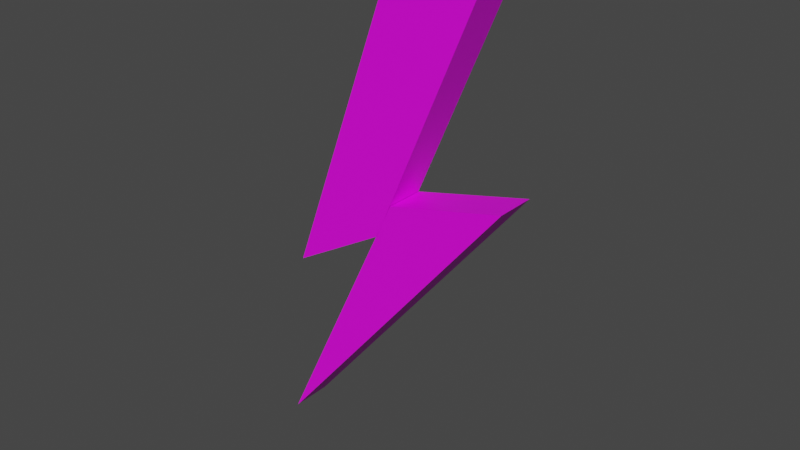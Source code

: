 # Source: Rayo.blend  (saved by Blender 3.4.6; exported with 4.5.12 LTS)
import bpy
from mathutils import Matrix  # noqa: F401  (used for matrix-valued properties, if any)

bpy.ops.wm.read_factory_settings(use_empty=True)
scene = bpy.context.scene
scene.name = 'Scene'

# ---- collections
col_collection = bpy.data.collections.new('Collection'); scene.collection.children.link(col_collection)

# ---- images (referenced by path relative to the original .blend; pixels are not part of the script)
import os
ASSET_DIR = os.environ.get("B2B_ASSET_DIR", "")  # directory of the original .blend (textures are referenced by path, not embedded)
HERE = os.path.dirname(os.path.abspath(__file__))  # packed textures are extracted next to this script under _unpacked/

def load_image(name, relpath, width, height, colorspace="sRGB"):
    """Load a texture the original file referenced (path relative to the .blend, or extracted next to this script)."""
    p = next((c for c in (os.path.join(HERE, relpath), os.path.join(ASSET_DIR, relpath)) if relpath and os.path.exists(c)), "")
    if p:
        img = bpy.data.images.load(p, check_existing=True)
        img.name = name
    else:  # same state as the original file: an image datablock whose file is absent (Cycles renders it pink)
        img = bpy.data.images.new(name, width, height)
        img.source = "FILE"
        img.filepath = "//" + (relpath or name)
    img.colorspace_settings.name = colorspace
    return img
img_rayo_dorado_jpeg = load_image('rayo_dorado.jpeg', 'rayo_dorado.jpeg', 1024, 1024, 'sRGB')

# ---- materials (node trees are filled in below, after node groups)
mat_material = bpy.data.materials.new('Material')
mat_material.alpha_threshold = 0.0
mat_material.use_transparent_shadow = False
mat_material.roughness = 0.5
mat_material.line_color = (0.0, 0.0, 0.0, 1.0)
mat_material_001 = bpy.data.materials.new('Material.001')
mat_material_001.alpha_threshold = 0.0
mat_material_001.use_transparent_shadow = False
mat_material_001.roughness = 0.5
mat_material_001.line_color = (0.0, 0.0, 0.0, 1.0)

# ---- material node trees
mat_material.use_nodes = True; mat_material.node_tree.nodes.clear()
_N = mat_material.node_tree.nodes; _L = mat_material.node_tree.links
n0 = _N.new('ShaderNodeOutputMaterial'); n0.name = 'Material Output'; n0.location = (300, 300)
n1 = _N.new('ShaderNodeBsdfPrincipled'); n1.name = 'Principled BSDF'; n1.location = (10, 300)
n1.distribution = 'GGX'
n1.subsurface_method = 'RANDOM_WALK_SKIN'
n1.inputs[3].default_value = 1.45
n1.inputs[27].default_value = (0.0, 0.0, 0.0, 1.0)
n1.inputs[28].default_value = 1.0
n2 = _N.new('ShaderNodeTexImage'); n2.name = 'Imagen'; n2.location = (-280, 280)
n2.image = img_rayo_dorado_jpeg
_L.new(n1.outputs[0], n0.inputs[0])
_L.new(n2.outputs[0], n1.inputs[0])
n0.is_active_output = True
mat_material_001.use_nodes = True; mat_material_001.node_tree.nodes.clear()
_N = mat_material_001.node_tree.nodes; _L = mat_material_001.node_tree.links
n0 = _N.new('ShaderNodeOutputMaterial'); n0.name = 'Material Output'; n0.location = (300, 300)
n1 = _N.new('ShaderNodeBsdfPrincipled'); n1.name = 'Principled BSDF'; n1.location = (10, 300)
n1.distribution = 'GGX'
n1.subsurface_method = 'RANDOM_WALK_SKIN'
n1.inputs[3].default_value = 1.45
n1.inputs[27].default_value = (0.0, 0.0, 0.0, 1.0)
n1.inputs[28].default_value = 1.0
n2 = _N.new('ShaderNodeTexImage'); n2.name = 'Imagen'; n2.location = (-280, 280)
n2.image = img_rayo_dorado_jpeg
_L.new(n1.outputs[0], n0.inputs[0])
_L.new(n2.outputs[0], n1.inputs[0])
n0.is_active_output = True

# ---- world
world_world = bpy.data.worlds.new('World'); scene.world = world_world
world_world.use_nodes = True; world_world.node_tree.nodes.clear()
_N = world_world.node_tree.nodes; _L = world_world.node_tree.links
n0 = _N.new('ShaderNodeOutputWorld'); n0.name = 'World Output'; n0.location = (300, 300)
n1 = _N.new('ShaderNodeBackground'); n1.name = 'Background'; n1.location = (10, 300)
n1.inputs[0].default_value = (0.05088, 0.05088, 0.05088, 1.0)
_L.new(n1.outputs[0], n0.inputs[0])
n0.is_active_output = True
world_world.color = (0.05088, 0.05088, 0.05088)
world_world.use_sun_shadow = False
world_world.sun_shadow_jitter_overblur = 0.0

# ---- meshes
me_cube = bpy.data.meshes.new('Cube')
me_cube.from_pydata([(1.524, 0.3635, 1.401), (-0.01949, 0.3635, -0.8997), (1.524, -0.3635, 1.401), (-0.01949, -0.3635, -0.8997), (-0.3778, 0.3635, 0.882), (-1.606, 0.3635, -1.439), (-0.3778, -0.3635, 0.882), (-1.606, -0.3635, -1.439)], [], [(0, 4, 6, 2), (3, 2, 6, 7), (7, 6, 4, 5), (5, 1, 3, 7), (1, 0, 2, 3), (5, 4, 0, 1)])
_uv = me_cube.uv_layers.new(name='UVMap')
_uv.uv.foreach_set('vector', [0.625, 0.5, 0.875, 0.5, 0.875, 0.75, 0.625, 0.75, 0.375, 0.75, 0.625, 0.75, 0.625, 1.0, 0.375, 1.0, 0.375, 0.0, 0.625, 0.0, 0.625, 0.25, 0.375, 0.25, 0.125, 0.5, 0.375, 0.5, 0.375, 0.75, 0.125, 0.75, 0.375, 0.5, 0.625, 0.5, 0.625, 0.75, 0.375, 0.75, 0.375, 0.25, 0.625, 0.25, 0.625, 0.5, 0.375, 0.5])
me_cube.materials.append(mat_material)
me_cube.use_mirror_vertex_groups = False
me_cube.update()
me_cube_001 = bpy.data.meshes.new('Cube.001')
me_cube_001.from_pydata([(1.524, 0.3635, 1.401), (-1.535, 0.3635, -1.376), (1.524, -0.3635, 1.401), (-1.535, -0.3635, -1.376), (-0.4214, 0.3635, 0.9624), (-1.606, 0.3635, -1.439), (-0.4214, -0.3635, 0.9624), (-1.606, -0.3635, -1.439)], [], [(0, 4, 6, 2), (3, 2, 6, 7), (7, 6, 4, 5), (5, 1, 3, 7), (1, 0, 2, 3), (5, 4, 0, 1)])
_uv = me_cube_001.uv_layers.new(name='UVMap')
_uv.uv.foreach_set('vector', [0.625, 0.5, 0.875, 0.5, 0.875, 0.75, 0.625, 0.75, 0.375, 0.75, 0.625, 0.75, 0.625, 1.0, 0.375, 1.0, 0.375, 0.0, 0.625, 0.0, 0.625, 0.25, 0.375, 0.25, 0.125, 0.5, 0.375, 0.5, 0.375, 0.75, 0.125, 0.75, 0.375, 0.5, 0.625, 0.5, 0.625, 0.75, 0.375, 0.75, 0.375, 0.25, 0.625, 0.25, 0.625, 0.5, 0.375, 0.5])
me_cube_001.materials.append(mat_material_001)
me_cube_001.use_mirror_vertex_groups = False
me_cube_001.update()

# ---- objects
ob_cube = bpy.data.objects.new('Cube', me_cube)
ob_cube_001 = bpy.data.objects.new('Cube.001', me_cube_001)

# ---- transforms, parenting, visibility, modifiers, constraints
ob_cube.location = (0.1974, 0.0, 0.01068)
ob_cube.rotation_euler = (0.0, 0.1132, 0.0)
ob_cube.scale = (1.0, 1.0, 2.198)
ob_cube.lock_rotations_4d = False
ob_cube.empty_display_type = 'ARROWS'
ob_cube.lineart.crease_threshold = 0.0
ob_cube_001.location = (0.1884, 4.146e-07, -3.482)
ob_cube_001.rotation_euler = (0.0, 0.22, 0.0)
ob_cube_001.scale = (1.0, 1.0, 2.198)
ob_cube_001.lock_rotations_4d = False
ob_cube_001.empty_display_type = 'ARROWS'
ob_cube_001.lineart.crease_threshold = 0.0

# ---- collection membership
col_collection.objects.link(ob_cube)
col_collection.objects.link(ob_cube_001)

# ---- scene / render settings (as saved in the file)
scene.frame_start = 1; scene.frame_end = 250; scene.frame_set(1)
scene.render.engine = 'BLENDER_EEVEE_NEXT'
scene.cycles.sampling_pattern = 'TABULATED_SOBOL'
scene.cycles.use_light_tree = False
scene.view_settings.view_transform = 'Filmic'
bpy.context.view_layer.update()

# ---- added for rendering (the .blend has no active camera and no usable light): camera, sun
cam_auto = bpy.data.cameras.new('AutoCamera')
cam_auto.lens = 50.0
cam_auto.sensor_width = 36.0
cam_auto.clip_end = 1000.0
ob_auto_camera = bpy.data.objects.new('AutoCamera', cam_auto)
scene.collection.objects.link(ob_auto_camera)
ob_auto_camera.location = (10.4061, -12.3205, 6.38919)
ob_auto_camera.rotation_euler = (1.09748, -7.21219e-08, 0.694738)
scene.camera = ob_auto_camera
light_auto_sun = bpy.data.lights.new('AutoSun', 'SUN')
light_auto_sun.energy = 3.0
light_auto_sun.angle = 0.0523599
ob_auto_sun = bpy.data.objects.new('AutoSun', light_auto_sun)
scene.collection.objects.link(ob_auto_sun)
ob_auto_sun.rotation_euler = (0.872665, 0.174533, 0.523599)
bpy.context.view_layer.update()
